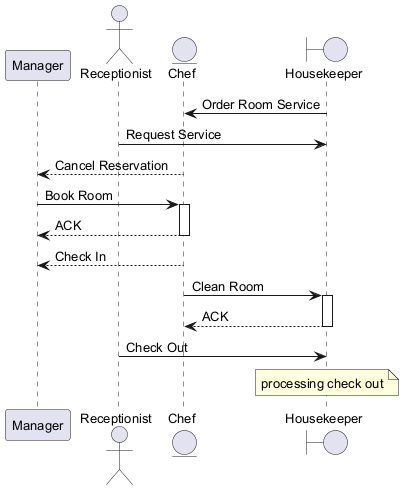

The diagram above was rendered by PlantUML. Its source (embedded in the PNG):
@startuml
skinparam defaultFontSize 13
participant "Manager" as M
actor "Receptionist" as R
entity "Chef" as C
boundary "Housekeeper" as H
H -> C : Order Room Service
R -> H : Request Service
C --> M : Cancel Reservation
M -> C : Book Room
activate C
C --> M : ACK
deactivate C
C --> M : Check In
C -> H : Clean Room
activate H
H --> C : ACK
deactivate H
R -> H : Check Out
note over H : processing check out
@enduml